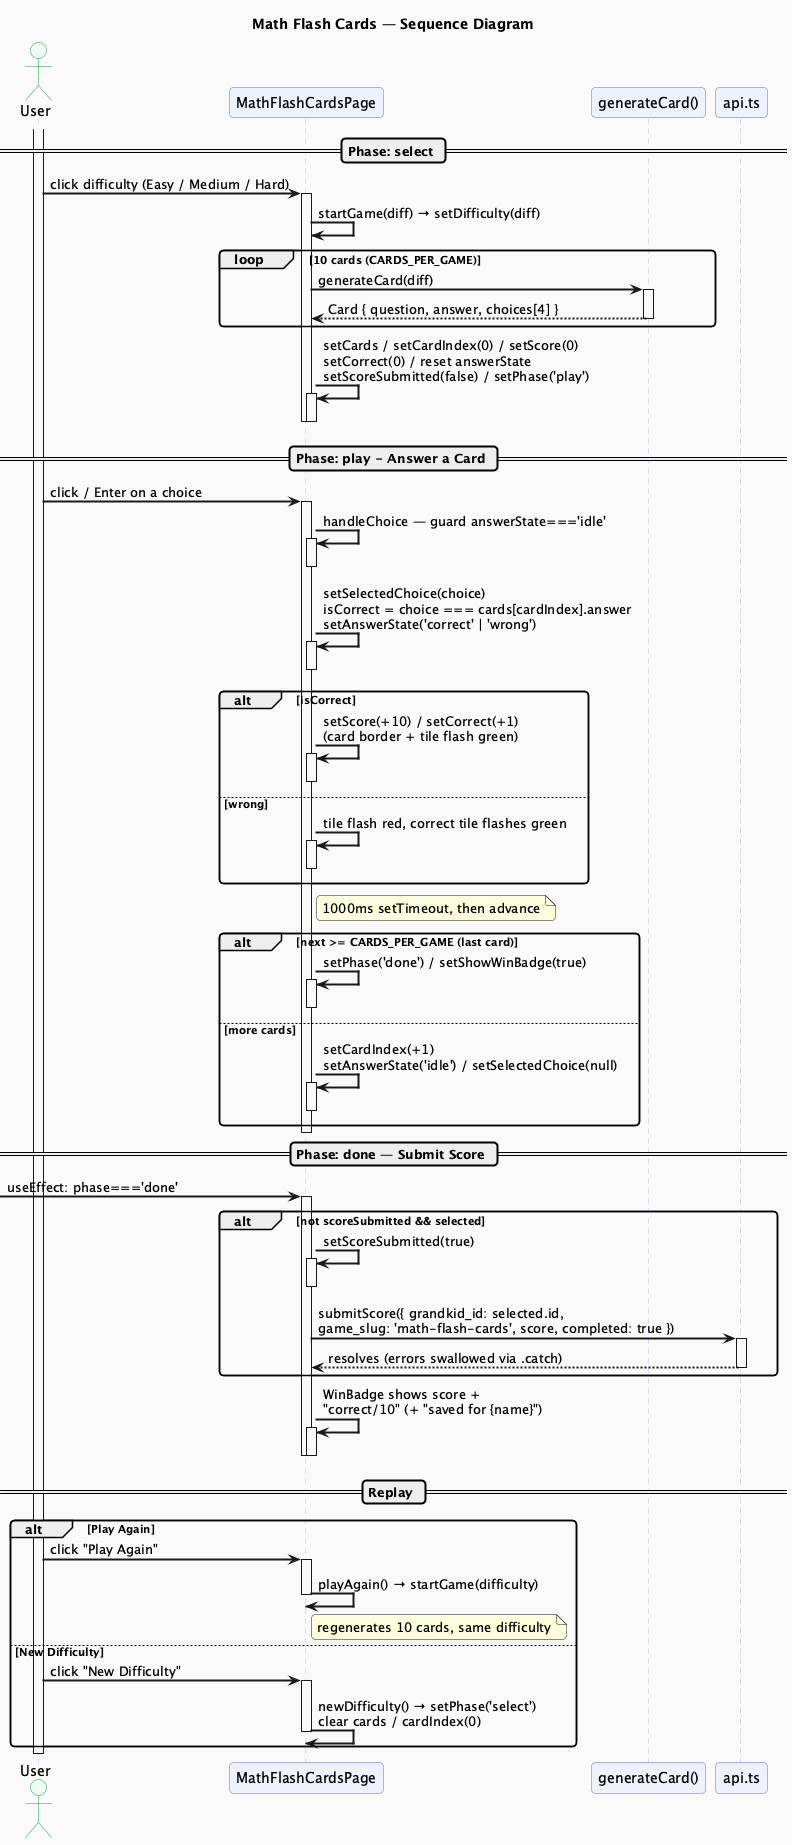

The diagram above was rendered by PlantUML. Its source (embedded in the PNG):
@startuml math-flash-cards-sequence
title Math Flash Cards — Sequence Diagram

skinparam backgroundColor #FAFAFA
skinparam sequenceArrowThickness 2
skinparam roundcorner 8
skinparam sequence {
  ParticipantBackgroundColor #EEF2FF
  ParticipantBorderColor #6366F1
  LifeLineBorderColor #A5B4FC
  ActorBackgroundColor #F0FDF4
  ActorBorderColor #16A34A
}

actor User
participant "MathFlashCardsPage" as Page
participant "generateCard()" as Logic
participant "api.ts" as API

activate User

== Phase: select ==

User -> Page : click difficulty (Easy / Medium / Hard)
activate Page
  Page -> Page : startGame(diff) → setDifficulty(diff)

  loop 10 cards (CARDS_PER_GAME)
    Page -> Logic : generateCard(diff)
    activate Logic
    return Card { question, answer, choices[4] }
  end

  Page -> Page : setCards / setCardIndex(0) / setScore(0)\nsetCorrect(0) / reset answerState\nsetScoreSubmitted(false) / setPhase('play')
  activate Page
  deactivate Page
deactivate Page

== Phase: play - Answer a Card ==

User -> Page : click / Enter on a choice
activate Page
  Page -> Page : handleChoice — guard answerState==='idle'
  activate Page
  deactivate Page

  Page -> Page : setSelectedChoice(choice)\nisCorrect = choice === cards[cardIndex].answer\nsetAnswerState('correct' | 'wrong')
  activate Page
  deactivate Page

  alt isCorrect
    Page -> Page : setScore(+10) / setCorrect(+1)\n(card border + tile flash green)
    activate Page
    deactivate Page
  else wrong
    Page -> Page : tile flash red, correct tile flashes green
    activate Page
    deactivate Page
  end

  note right of Page
    1000ms setTimeout, then advance
  end note

  alt next >= CARDS_PER_GAME (last card)
    Page -> Page : setPhase('done') / setShowWinBadge(true)
    activate Page
    deactivate Page
  else more cards
    Page -> Page : setCardIndex(+1)\nsetAnswerState('idle') / setSelectedChoice(null)
    activate Page
    deactivate Page
  end
deactivate Page

== Phase: done — Submit Score ==

[-> Page : useEffect: phase==='done'
activate Page
  alt not scoreSubmitted && selected
    Page -> Page : setScoreSubmitted(true)
    activate Page
    deactivate Page

    Page -> API : submitScore({ grandkid_id: selected.id,\ngame_slug: 'math-flash-cards', score, completed: true })
    activate API
    return resolves (errors swallowed via .catch)
  end

  Page -> Page : WinBadge shows score +\n"correct/10" (+ "saved for {name}")
  activate Page
  deactivate Page
deactivate Page

== Replay ==

alt Play Again
  User -> Page : click "Play Again"
  activate Page
    Page -> Page : playAgain() → startGame(difficulty)
    note right of Page : regenerates 10 cards, same difficulty
    deactivate Page
else New Difficulty
  User -> Page : click "New Difficulty"
  activate Page
    Page -> Page : newDifficulty() → setPhase('select')\nclear cards / cardIndex(0)
    deactivate Page
end

deactivate User

@enduml